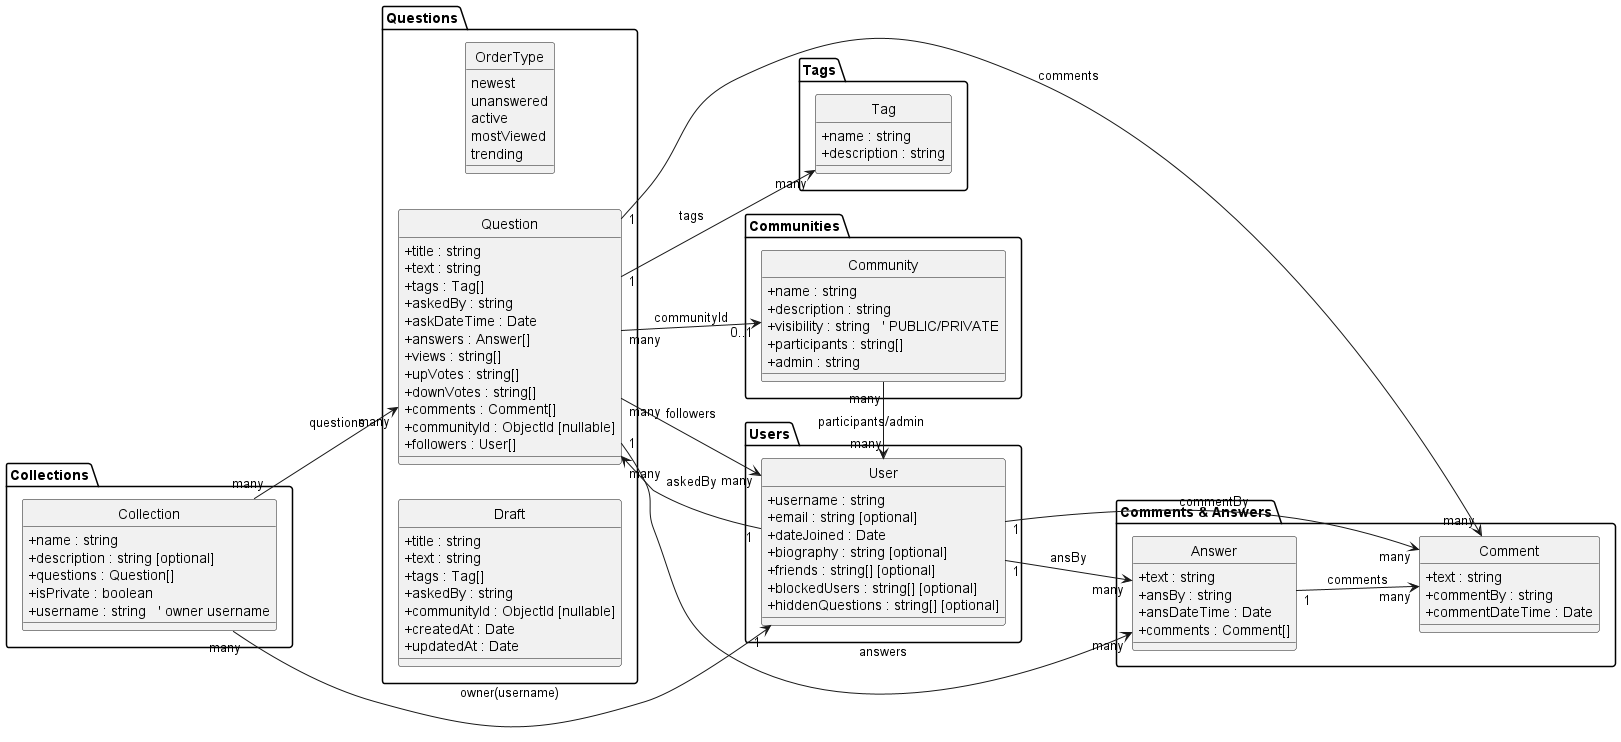

The diagram above was rendered by PlantUML. Its source (embedded in the PNG):
@startuml questions.puml
skinparam classAttributeIconSize 0
left to right direction
hide circle

package "Users" {
  class User {
    +username : string
    +email : string [optional]
    +dateJoined : Date
    +biography : string [optional]
    +friends : string[] [optional]
    +blockedUsers : string[] [optional]
    +hiddenQuestions : string[] [optional]
  }
}

package "Tags" {
  class Tag {
    +name : string
    +description : string
  }
}

package "Comments & Answers" {
  class Comment {
    +text : string
    +commentBy : string
    +commentDateTime : Date
  }

  class Answer {
    +text : string
    +ansBy : string
    +ansDateTime : Date
    +comments : Comment[]
  }

  Answer "1" --> "many" Comment : comments
}

package "Communities" {
  class Community {
    +name : string
    +description : string
    +visibility : string   ' PUBLIC/PRIVATE
    +participants : string[]
    +admin : string
  }
}

package "Questions" {
  enum OrderType {
    newest
    unanswered
    active
    mostViewed
    trending
  }

  class Question {
    +title : string
    +text : string
    +tags : Tag[]
    +askedBy : string
    +askDateTime : Date
    +answers : Answer[]
    +views : string[]
    +upVotes : string[]
    +downVotes : string[]
    +comments : Comment[]
    +communityId : ObjectId [nullable]
    +followers : User[]
  }

  class Draft {
    +title : string
    +text : string
    +tags : Tag[]
    +askedBy : string
    +communityId : ObjectId [nullable]
    +createdAt : Date
    +updatedAt : Date
  }
}

package "Collections" {
  class Collection {
    +name : string
    +description : string [optional]
    +questions : Question[]
    +isPrivate : boolean
    +username : string   ' owner username
  }
}

' Cross-domain relationships

' User authored content
User "1" --> "many" Question : askedBy
User "1" --> "many" Answer : ansBy
User "1" --> "many" Comment : commentBy

' Followers of question
Question "many" --> "many" User : followers

' Tags & answers & comments inside Question
Question "1" --> "many" Tag : tags
Question "1" --> "many" Answer : answers
Question "1" --> "many" Comment : comments

' Communities link to users and questions
Community "many" --> "many" User : participants/admin
Question "many" --> "0..1" Community : communityId

' Collections group questions and belong to a user
Collection "many" --> "many" Question : questions
Collection "many" --> "1" User : owner(username)

@enduml